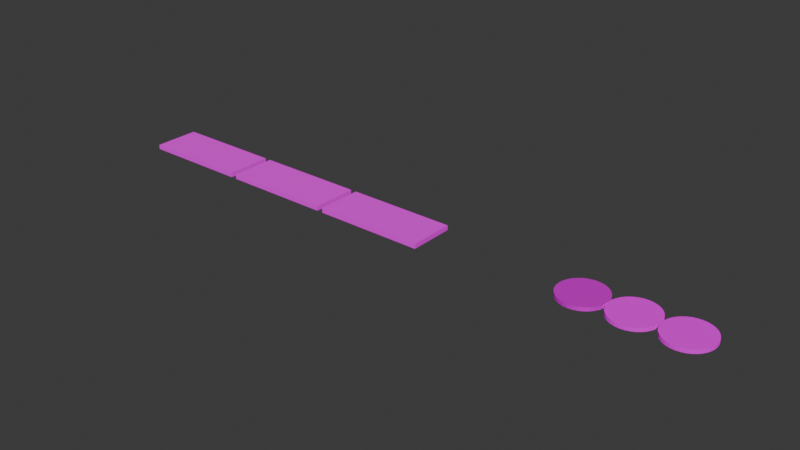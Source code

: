 # Source: money.blend  (saved by Blender 4.5.90; exported with 4.5.12 LTS)
import bpy
from mathutils import Matrix  # noqa: F401  (used for matrix-valued properties, if any)

bpy.ops.wm.read_factory_settings(use_empty=True)
scene = bpy.context.scene
scene.name = 'Scene'

# ---- collections
col_collection = bpy.data.collections.new('Collection'); scene.collection.children.link(col_collection)

# ---- images (referenced by path relative to the original .blend; pixels are not part of the script)
import os
ASSET_DIR = os.environ.get("B2B_ASSET_DIR", "")  # directory of the original .blend (textures are referenced by path, not embedded)
HERE = os.path.dirname(os.path.abspath(__file__))  # packed textures are extracted next to this script under _unpacked/

def load_image(name, relpath, width, height, colorspace="sRGB"):
    """Load a texture the original file referenced (path relative to the .blend, or extracted next to this script)."""
    p = next((c for c in (os.path.join(HERE, relpath), os.path.join(ASSET_DIR, relpath)) if relpath and os.path.exists(c)), "")
    if p:
        img = bpy.data.images.load(p, check_existing=True)
        img.name = name
    else:  # same state as the original file: an image datablock whose file is absent (Cycles renders it pink)
        img = bpy.data.images.new(name, width, height)
        img.source = "FILE"
        img.filepath = "//" + (relpath or name)
    img.colorspace_settings.name = colorspace
    return img
img_10_png = load_image('10.png', '10.png', 1024, 1024, 'sRGB')
img_1_png = load_image('1.png', '1.png', 1024, 1024, 'sRGB')
img_5_png = load_image('5.png', '5.png', 1024, 1024, 'sRGB')
img_gold_png = load_image('gold.png', 'gold.png', 1024, 1024, 'sRGB')
img_bronze_png = load_image('bronze.png', 'bronze.png', 1024, 1024, 'sRGB')
img_silver_png = load_image('silver.png', 'silver.png', 1024, 1024, 'sRGB')

# ---- materials (node trees are filled in below, after node groups)
mat_material_002 = bpy.data.materials.new('Material.002')
mat_material = bpy.data.materials.new('Material')
mat_material.alpha_threshold = 0.0
mat_material.roughness = 0.5
mat_material.line_color = (0.0, 0.0, 0.0, 1.0)
mat_material_001 = bpy.data.materials.new('Material.001')
mat_material_005 = bpy.data.materials.new('Material.005')
mat_material_003 = bpy.data.materials.new('Material.003')
mat_material_004 = bpy.data.materials.new('Material.004')

# ---- material node trees
mat_material_002.use_nodes = True; mat_material_002.node_tree.nodes.clear()
_N = mat_material_002.node_tree.nodes; _L = mat_material_002.node_tree.links
n0 = _N.new('ShaderNodeBsdfPrincipled'); n0.name = 'Principled BSDF'; n0.location = (-200, 100)
n0.inputs[2].default_value = 1.0
n1 = _N.new('ShaderNodeOutputMaterial'); n1.name = 'Material Output'; n1.location = (200, 100)
n2 = _N.new('ShaderNodeTexImage'); n2.name = 'Image Texture'; n2.location = (-490, 80)
n2.image = img_10_png
_L.new(n0.outputs[0], n1.inputs[0])
_L.new(n2.outputs[0], n0.inputs[0])
n1.is_active_output = True
mat_material.use_nodes = True; mat_material.node_tree.nodes.clear()
_N = mat_material.node_tree.nodes; _L = mat_material.node_tree.links
n0 = _N.new('ShaderNodeOutputMaterial'); n0.name = 'Material Output'; n0.location = (200, 100)
n1 = _N.new('ShaderNodeBsdfPrincipled'); n1.name = 'Principled BSDF'; n1.location = (-200, 100)
n1.inputs[2].default_value = 1.0
n1.inputs[3].default_value = 1.45
n2 = _N.new('ShaderNodeTexImage'); n2.name = 'Image Texture'; n2.location = (-490, 80)
n2.image = img_1_png
_L.new(n1.outputs[0], n0.inputs[0])
_L.new(n2.outputs[0], n1.inputs[0])
n0.is_active_output = True
mat_material_001.use_nodes = True; mat_material_001.node_tree.nodes.clear()
_N = mat_material_001.node_tree.nodes; _L = mat_material_001.node_tree.links
n0 = _N.new('ShaderNodeBsdfPrincipled'); n0.name = 'Principled BSDF'; n0.location = (-200, 100)
n0.inputs[2].default_value = 1.0
n1 = _N.new('ShaderNodeOutputMaterial'); n1.name = 'Material Output'; n1.location = (200, 100)
n2 = _N.new('ShaderNodeTexImage'); n2.name = 'Image Texture'; n2.location = (-490, 80)
n2.image = img_5_png
_L.new(n0.outputs[0], n1.inputs[0])
_L.new(n2.outputs[0], n0.inputs[0])
n1.is_active_output = True
mat_material_005.use_nodes = True; mat_material_005.node_tree.nodes.clear()
_N = mat_material_005.node_tree.nodes; _L = mat_material_005.node_tree.links
n0 = _N.new('ShaderNodeBsdfPrincipled'); n0.name = 'Principled BSDF'; n0.location = (-200, 100)
n0.inputs[1].default_value = 1.0
n0.inputs[2].default_value = 1.0
n1 = _N.new('ShaderNodeOutputMaterial'); n1.name = 'Material Output'; n1.location = (200, 100)
n2 = _N.new('ShaderNodeTexImage'); n2.name = 'Image Texture'; n2.location = (-490, 80)
n2.image = img_gold_png
_L.new(n0.outputs[0], n1.inputs[0])
_L.new(n2.outputs[0], n0.inputs[0])
n1.is_active_output = True
mat_material_003.use_nodes = True; mat_material_003.node_tree.nodes.clear()
_N = mat_material_003.node_tree.nodes; _L = mat_material_003.node_tree.links
n0 = _N.new('ShaderNodeBsdfPrincipled'); n0.name = 'Principled BSDF'; n0.location = (-200, 100)
n0.inputs[1].default_value = 1.0
n0.inputs[2].default_value = 0.8394
n1 = _N.new('ShaderNodeOutputMaterial'); n1.name = 'Material Output'; n1.location = (200, 100)
n2 = _N.new('ShaderNodeTexImage'); n2.name = 'Image Texture'; n2.location = (-490, 80)
n2.image = img_bronze_png
_L.new(n0.outputs[0], n1.inputs[0])
_L.new(n2.outputs[0], n0.inputs[0])
n1.is_active_output = True
mat_material_004.use_nodes = True; mat_material_004.node_tree.nodes.clear()
_N = mat_material_004.node_tree.nodes; _L = mat_material_004.node_tree.links
n0 = _N.new('ShaderNodeBsdfPrincipled'); n0.name = 'Principled BSDF'; n0.location = (-200, 100)
n0.inputs[1].default_value = 1.0
n0.inputs[2].default_value = 1.0
n1 = _N.new('ShaderNodeOutputMaterial'); n1.name = 'Material Output'; n1.location = (200, 100)
n2 = _N.new('ShaderNodeTexImage'); n2.name = 'Image Texture'; n2.location = (-490, 80)
n2.image = img_silver_png
_L.new(n0.outputs[0], n1.inputs[0])
_L.new(n2.outputs[0], n0.inputs[0])
n1.is_active_output = True

# ---- world
world_world = bpy.data.worlds.new('World'); scene.world = world_world
world_world.use_nodes = True; world_world.node_tree.nodes.clear()
_N = world_world.node_tree.nodes; _L = world_world.node_tree.links
n0 = _N.new('ShaderNodeOutputWorld'); n0.name = 'World Output'; n0.location = (200, 100)
n1 = _N.new('ShaderNodeBackground'); n1.name = 'Background'; n1.location = (-200, 100)
n1.inputs[0].default_value = (0.05088, 0.05088, 0.05088, 1.0)
_L.new(n1.outputs[0], n0.inputs[0])
n0.is_active_output = True
world_world.color = (0.05088, 0.05088, 0.05088)
world_world.sun_shadow_jitter_overblur = 0.0

# ---- meshes
me_cube = bpy.data.meshes.new('Cube')
me_cube.from_pydata([(0.9798, 1.0, 1.0), (0.9798, 1.0, -1.0), (0.9798, -1.0, 1.0), (0.9798, -1.0, -1.0), (-0.9798, 1.0, 1.0), (-0.9798, 1.0, -1.0), (-0.9798, -1.0, 1.0), (-0.9798, -1.0, -1.0)], [], [(0, 4, 6, 2), (3, 2, 6, 7), (7, 6, 4, 5), (5, 1, 3, 7), (1, 0, 2, 3), (5, 4, 0, 1)])
_uv = me_cube.uv_layers.new(name='UVMap')
_uv.uv.foreach_set('vector', [0.9803, 0.9865, 0.01087, 0.9865, 0.01087, 0.0198, 0.9803, 0.0198, 0.9803, 0.0198, 0.9803, 0.0198, 0.01087, 0.0198, 0.01087, 0.0198, 0.01087, 0.0198, 0.01087, 0.0198, 0.01087, 0.9865, 0.01087, 0.9865, 0.01087, 0.9865, 0.9803, 0.9865, 0.9803, 0.0198, 0.01087, 0.0198, 0.9803, 0.9865, 0.9803, 0.9865, 0.9803, 0.0198, 0.9803, 0.0198, 0.01087, 0.9865, 0.01087, 0.9865, 0.9803, 0.9865, 0.9803, 0.9865])
me_cube.materials.append(mat_material_002)
me_cube.use_mirror_vertex_groups = False
me_cube.update()
me_cube_001 = bpy.data.meshes.new('Cube.001')
me_cube_001.from_pydata([(0.9798, 1.0, 1.0), (0.9798, 1.0, -1.0), (0.9798, -1.0, 1.0), (0.9798, -1.0, -1.0), (-0.9798, 1.0, 1.0), (-0.9798, 1.0, -1.0), (-0.9798, -1.0, 1.0), (-0.9798, -1.0, -1.0)], [], [(0, 4, 6, 2), (3, 2, 6, 7), (7, 6, 4, 5), (5, 1, 3, 7), (1, 0, 2, 3), (5, 4, 0, 1)])
_uv = me_cube_001.uv_layers.new(name='UVMap')
_uv.uv.foreach_set('vector', [0.9803, 0.9865, 0.01087, 0.9865, 0.01087, 0.0198, 0.9803, 0.0198, 0.9803, 0.0198, 0.9803, 0.0198, 0.01087, 0.0198, 0.01087, 0.0198, 0.01087, 0.0198, 0.01087, 0.0198, 0.01087, 0.9865, 0.01087, 0.9865, 0.01087, 0.9865, 0.9803, 0.9865, 0.9803, 0.0198, 0.01087, 0.0198, 0.9803, 0.9865, 0.9803, 0.9865, 0.9803, 0.0198, 0.9803, 0.0198, 0.01087, 0.9865, 0.01087, 0.9865, 0.9803, 0.9865, 0.9803, 0.9865])
me_cube_001.materials.append(mat_material)
me_cube_001.use_mirror_vertex_groups = False
me_cube_001.update()
me_cube_002 = bpy.data.meshes.new('Cube.002')
me_cube_002.from_pydata([(0.9798, 1.0, 1.0), (0.9798, 1.0, -1.0), (0.9798, -1.0, 1.0), (0.9798, -1.0, -1.0), (-0.9798, 1.0, 1.0), (-0.9798, 1.0, -1.0), (-0.9798, -1.0, 1.0), (-0.9798, -1.0, -1.0)], [], [(0, 4, 6, 2), (3, 2, 6, 7), (7, 6, 4, 5), (5, 1, 3, 7), (1, 0, 2, 3), (5, 4, 0, 1)])
_uv = me_cube_002.uv_layers.new(name='UVMap')
_uv.uv.foreach_set('vector', [0.9803, 0.9865, 0.01087, 0.9865, 0.01087, 0.0198, 0.9803, 0.0198, 0.9803, 0.0198, 0.9803, 0.0198, 0.01087, 0.0198, 0.01087, 0.0198, 0.01087, 0.0198, 0.01087, 0.0198, 0.01087, 0.9865, 0.01087, 0.9865, 0.01087, 0.9865, 0.9803, 0.9865, 0.9803, 0.0198, 0.01087, 0.0198, 0.9803, 0.9865, 0.9803, 0.9865, 0.9803, 0.0198, 0.9803, 0.0198, 0.01087, 0.9865, 0.01087, 0.9865, 0.9803, 0.9865, 0.9803, 0.9865])
me_cube_002.materials.append(mat_material_001)
me_cube_002.use_mirror_vertex_groups = False
me_cube_002.update()
me_cylinder_002 = bpy.data.meshes.new('Cylinder.002')
me_cylinder_002.from_pydata([(0.0, 1.0, -1.0), (0.0, 1.0, 1.0), (0.1951, 0.9808, -1.0), (0.1951, 0.9808, 1.0), (0.3827, 0.9239, -1.0), (0.3827, 0.9239, 1.0), (0.5556, 0.8315, -1.0), (0.5556, 0.8315, 1.0), (0.7071, 0.7071, -1.0), (0.7071, 0.7071, 1.0), (0.8315, 0.5556, -1.0), (0.8315, 0.5556, 1.0), (0.9239, 0.3827, -1.0), (0.9239, 0.3827, 1.0), (0.9808, 0.1951, -1.0), (0.9808, 0.1951, 1.0), (1.0, 0.0, -1.0), (1.0, 0.0, 1.0), (0.9808, -0.1951, -1.0), (0.9808, -0.1951, 1.0), (0.9239, -0.3827, -1.0), (0.9239, -0.3827, 1.0), (0.8315, -0.5556, -1.0), (0.8315, -0.5556, 1.0), (0.7071, -0.7071, -1.0), (0.7071, -0.7071, 1.0), (0.5556, -0.8315, -1.0), (0.5556, -0.8315, 1.0), (0.3827, -0.9239, -1.0), (0.3827, -0.9239, 1.0), (0.1951, -0.9808, -1.0), (0.1951, -0.9808, 1.0), (0.0, -1.0, -1.0), (0.0, -1.0, 1.0), (-0.1951, -0.9808, -1.0), (-0.1951, -0.9808, 1.0), (-0.3827, -0.9239, -1.0), (-0.3827, -0.9239, 1.0), (-0.5556, -0.8315, -1.0), (-0.5556, -0.8315, 1.0), (-0.7071, -0.7071, -1.0), (-0.7071, -0.7071, 1.0), (-0.8315, -0.5556, -1.0), (-0.8315, -0.5556, 1.0), (-0.9239, -0.3827, -1.0), (-0.9239, -0.3827, 1.0), (-0.9808, -0.1951, -1.0), (-0.9808, -0.1951, 1.0), (-1.0, 0.0, -1.0), (-1.0, 0.0, 1.0), (-0.9808, 0.1951, -1.0), (-0.9808, 0.1951, 1.0), (-0.9239, 0.3827, -1.0), (-0.9239, 0.3827, 1.0), (-0.8315, 0.5556, -1.0), (-0.8315, 0.5556, 1.0), (-0.7071, 0.7071, -1.0), (-0.7071, 0.7071, 1.0), (-0.5556, 0.8315, -1.0), (-0.5556, 0.8315, 1.0), (-0.3827, 0.9239, -1.0), (-0.3827, 0.9239, 1.0), (-0.1951, 0.9808, -1.0), (-0.1951, 0.9808, 1.0)], [], [(0, 1, 3, 2), (2, 3, 5, 4), (4, 5, 7, 6), (6, 7, 9, 8), (8, 9, 11, 10), (10, 11, 13, 12), (12, 13, 15, 14), (14, 15, 17, 16), (16, 17, 19, 18), (18, 19, 21, 20), (20, 21, 23, 22), (22, 23, 25, 24), (24, 25, 27, 26), (26, 27, 29, 28), (28, 29, 31, 30), (30, 31, 33, 32), (32, 33, 35, 34), (34, 35, 37, 36), (36, 37, 39, 38), (38, 39, 41, 40), (40, 41, 43, 42), (42, 43, 45, 44), (44, 45, 47, 46), (46, 47, 49, 48), (48, 49, 51, 50), (50, 51, 53, 52), (52, 53, 55, 54), (54, 55, 57, 56), (56, 57, 59, 58), (58, 59, 61, 60), (3, 1, 63, 61, 59, 57, 55, 53, 51, 49, 47, 45, 43, 41, 39, 37, 35, 33, 31, 29, 27, 25, 23, 21, 19, 17, 15, 13, 11, 9, 7, 5), (60, 61, 63, 62), (62, 63, 1, 0), (0, 2, 4, 6, 8, 10, 12, 14, 16, 18, 20, 22, 24, 26, 28, 30, 32, 34, 36, 38, 40, 42, 44, 46, 48, 50, 52, 54, 56, 58, 60, 62)])
_uv = me_cylinder_002.uv_layers.new(name='UVMap')
_uv.uv.foreach_set('vector', [0.5492, 0.4492, 0.5492, 0.4898, 0.5985, 0.4898, 0.5985, 0.4492, 0.5985, 0.4492, 0.5985, 0.4898, 0.6459, 0.4898, 0.6459, 0.4492, 0.6459, 0.4492, 0.6459, 0.4898, 0.6896, 0.4898, 0.6896, 0.4492, 0.6896, 0.4492, 0.6896, 0.4898, 0.7279, 0.4898, 0.7279, 0.4492, 0.7279, 0.4492, 0.7279, 0.4898, 0.7594, 0.4898, 0.7594, 0.4492, 0.7594, 0.4492, 0.7594, 0.4898, 0.7827, 0.4898, 0.7827, 0.4492, 0.7827, 0.4492, 0.7827, 0.4898, 0.7971, 0.4898, 0.7971, 0.4492, 0.7971, 0.4492, 0.7971, 0.4898, 0.802, 0.4898, 0.802, 0.4492, 0.802, 0.4492, 0.802, 0.4898, 0.7971, 0.4898, 0.7971, 0.4492, 0.7971, 0.4492, 0.7971, 0.4898, 0.7827, 0.4898, 0.7827, 0.4492, 0.7827, 0.4492, 0.7827, 0.4898, 0.7594, 0.4898, 0.7594, 0.4492, 0.7594, 0.4492, 0.7594, 0.4898, 0.7279, 0.4898, 0.7279, 0.4492, 0.7279, 0.4492, 0.7279, 0.4898, 0.6896, 0.4898, 0.6896, 0.4492, 0.6896, 0.4492, 0.6896, 0.4898, 0.6459, 0.4898, 0.6459, 0.4492, 0.6459, 0.4492, 0.6459, 0.4898, 0.5985, 0.4898, 0.5985, 0.4492, 0.5985, 0.4492, 0.5985, 0.4898, 0.5492, 0.4898, 0.5492, 0.4492, 0.5492, 0.4492, 0.5492, 0.4898, 0.4998, 0.4898, 0.4998, 0.4492, 0.4998, 0.4492, 0.4998, 0.4898, 0.4524, 0.4898, 0.4524, 0.4492, 0.4524, 0.4492, 0.4524, 0.4898, 0.4087, 0.4898, 0.4087, 0.4492, 0.4087, 0.4492, 0.4087, 0.4898, 0.3704, 0.4898, 0.3704, 0.4492, 0.3704, 0.4492, 0.3704, 0.4898, 0.3389, 0.4898, 0.3389, 0.4492, 0.3389, 0.4492, 0.3389, 0.4898, 0.3156, 0.4898, 0.3156, 0.4492, 0.3156, 0.4492, 0.3156, 0.4898, 0.3012, 0.4898, 0.3012, 0.4492, 0.3012, 0.4492, 0.3012, 0.4898, 0.2963, 0.4898, 0.2963, 0.4492, 0.2963, 0.4492, 0.2963, 0.4898, 0.3012, 0.4898, 0.3012, 0.4492, 0.3012, 0.4492, 0.3012, 0.4898, 0.3156, 0.4898, 0.3156, 0.4492, 0.3156, 0.4492, 0.3156, 0.4898, 0.3389, 0.4898, 0.3389, 0.4492, 0.3389, 0.4492, 0.3389, 0.4898, 0.3704, 0.4898, 0.3704, 0.4492, 0.3704, 0.4492, 0.3704, 0.4898, 0.4087, 0.4898, 0.4087, 0.4492, 0.4087, 0.4492, 0.4087, 0.4898, 0.4524, 0.4898, 0.4524, 0.4492, 0.5949, 0.9625, 0.4998, 0.9715, 0.4048, 0.9625, 0.3134, 0.9361, 0.2291, 0.8931, 0.1553, 0.8353, 0.0947, 0.7648, 0.04967, 0.6844, 0.02194, 0.5972, 0.01258, 0.5065, 0.02194, 0.4158, 0.04967, 0.3285, 0.0947, 0.2481, 0.1553, 0.1777, 0.2291, 0.1198, 0.3134, 0.07686, 0.4048, 0.0504, 0.4998, 0.04147, 0.5949, 0.0504, 0.6863, 0.07686, 0.7705, 0.1198, 0.8444, 0.1777, 0.9049, 0.2481, 0.95, 0.3285, 0.9777, 0.4158, 0.9871, 0.5065, 0.9777, 0.5972, 0.95, 0.6844, 0.9049, 0.7648, 0.8444, 0.8353, 0.7705, 0.8931, 0.6863, 0.9361, 0.4524, 0.4492, 0.4524, 0.4898, 0.4998, 0.4898, 0.4998, 0.4492, 0.4998, 0.4492, 0.4998, 0.4898, 0.5492, 0.4898, 0.5492, 0.4492, 0.4998, 0.9715, 0.5949, 0.9625, 0.6863, 0.9361, 0.7705, 0.8931, 0.8444, 0.8353, 0.9049, 0.7648, 0.95, 0.6844, 0.9777, 0.5972, 0.9871, 0.5065, 0.9777, 0.4158, 0.95, 0.3285, 0.9049, 0.2481, 0.8444, 0.1777, 0.7705, 0.1198, 0.6863, 0.07686, 0.5949, 0.0504, 0.4998, 0.04147, 0.4048, 0.0504, 0.3134, 0.07686, 0.2291, 0.1198, 0.1553, 0.1777, 0.0947, 0.2481, 0.04967, 0.3285, 0.02194, 0.4158, 0.01258, 0.5065, 0.02194, 0.5972, 0.04967, 0.6844, 0.0947, 0.7648, 0.1553, 0.8353, 0.2291, 0.8931, 0.3134, 0.9361, 0.4048, 0.9625])
me_cylinder_002.materials.append(mat_material_005)
me_cylinder_002.update()
me_cylinder_003 = bpy.data.meshes.new('Cylinder.003')
me_cylinder_003.from_pydata([(0.0, 1.0, -1.0), (0.0, 1.0, 1.0), (0.1951, 0.9808, -1.0), (0.1951, 0.9808, 1.0), (0.3827, 0.9239, -1.0), (0.3827, 0.9239, 1.0), (0.5556, 0.8315, -1.0), (0.5556, 0.8315, 1.0), (0.7071, 0.7071, -1.0), (0.7071, 0.7071, 1.0), (0.8315, 0.5556, -1.0), (0.8315, 0.5556, 1.0), (0.9239, 0.3827, -1.0), (0.9239, 0.3827, 1.0), (0.9808, 0.1951, -1.0), (0.9808, 0.1951, 1.0), (1.0, 0.0, -1.0), (1.0, 0.0, 1.0), (0.9808, -0.1951, -1.0), (0.9808, -0.1951, 1.0), (0.9239, -0.3827, -1.0), (0.9239, -0.3827, 1.0), (0.8315, -0.5556, -1.0), (0.8315, -0.5556, 1.0), (0.7071, -0.7071, -1.0), (0.7071, -0.7071, 1.0), (0.5556, -0.8315, -1.0), (0.5556, -0.8315, 1.0), (0.3827, -0.9239, -1.0), (0.3827, -0.9239, 1.0), (0.1951, -0.9808, -1.0), (0.1951, -0.9808, 1.0), (0.0, -1.0, -1.0), (0.0, -1.0, 1.0), (-0.1951, -0.9808, -1.0), (-0.1951, -0.9808, 1.0), (-0.3827, -0.9239, -1.0), (-0.3827, -0.9239, 1.0), (-0.5556, -0.8315, -1.0), (-0.5556, -0.8315, 1.0), (-0.7071, -0.7071, -1.0), (-0.7071, -0.7071, 1.0), (-0.8315, -0.5556, -1.0), (-0.8315, -0.5556, 1.0), (-0.9239, -0.3827, -1.0), (-0.9239, -0.3827, 1.0), (-0.9808, -0.1951, -1.0), (-0.9808, -0.1951, 1.0), (-1.0, 0.0, -1.0), (-1.0, 0.0, 1.0), (-0.9808, 0.1951, -1.0), (-0.9808, 0.1951, 1.0), (-0.9239, 0.3827, -1.0), (-0.9239, 0.3827, 1.0), (-0.8315, 0.5556, -1.0), (-0.8315, 0.5556, 1.0), (-0.7071, 0.7071, -1.0), (-0.7071, 0.7071, 1.0), (-0.5556, 0.8315, -1.0), (-0.5556, 0.8315, 1.0), (-0.3827, 0.9239, -1.0), (-0.3827, 0.9239, 1.0), (-0.1951, 0.9808, -1.0), (-0.1951, 0.9808, 1.0)], [], [(0, 1, 3, 2), (2, 3, 5, 4), (4, 5, 7, 6), (6, 7, 9, 8), (8, 9, 11, 10), (10, 11, 13, 12), (12, 13, 15, 14), (14, 15, 17, 16), (16, 17, 19, 18), (18, 19, 21, 20), (20, 21, 23, 22), (22, 23, 25, 24), (24, 25, 27, 26), (26, 27, 29, 28), (28, 29, 31, 30), (30, 31, 33, 32), (32, 33, 35, 34), (34, 35, 37, 36), (36, 37, 39, 38), (38, 39, 41, 40), (40, 41, 43, 42), (42, 43, 45, 44), (44, 45, 47, 46), (46, 47, 49, 48), (48, 49, 51, 50), (50, 51, 53, 52), (52, 53, 55, 54), (54, 55, 57, 56), (56, 57, 59, 58), (58, 59, 61, 60), (3, 1, 63, 61, 59, 57, 55, 53, 51, 49, 47, 45, 43, 41, 39, 37, 35, 33, 31, 29, 27, 25, 23, 21, 19, 17, 15, 13, 11, 9, 7, 5), (60, 61, 63, 62), (62, 63, 1, 0), (0, 2, 4, 6, 8, 10, 12, 14, 16, 18, 20, 22, 24, 26, 28, 30, 32, 34, 36, 38, 40, 42, 44, 46, 48, 50, 52, 54, 56, 58, 60, 62)])
_uv = me_cylinder_003.uv_layers.new(name='UVMap')
_uv.uv.foreach_set('vector', [0.5492, 0.4492, 0.5492, 0.4898, 0.5985, 0.4898, 0.5985, 0.4492, 0.5985, 0.4492, 0.5985, 0.4898, 0.6459, 0.4898, 0.6459, 0.4492, 0.6459, 0.4492, 0.6459, 0.4898, 0.6896, 0.4898, 0.6896, 0.4492, 0.6896, 0.4492, 0.6896, 0.4898, 0.7279, 0.4898, 0.7279, 0.4492, 0.7279, 0.4492, 0.7279, 0.4898, 0.7594, 0.4898, 0.7594, 0.4492, 0.7594, 0.4492, 0.7594, 0.4898, 0.7827, 0.4898, 0.7827, 0.4492, 0.7827, 0.4492, 0.7827, 0.4898, 0.7971, 0.4898, 0.7971, 0.4492, 0.7971, 0.4492, 0.7971, 0.4898, 0.802, 0.4898, 0.802, 0.4492, 0.802, 0.4492, 0.802, 0.4898, 0.7971, 0.4898, 0.7971, 0.4492, 0.7971, 0.4492, 0.7971, 0.4898, 0.7827, 0.4898, 0.7827, 0.4492, 0.7827, 0.4492, 0.7827, 0.4898, 0.7594, 0.4898, 0.7594, 0.4492, 0.7594, 0.4492, 0.7594, 0.4898, 0.7279, 0.4898, 0.7279, 0.4492, 0.7279, 0.4492, 0.7279, 0.4898, 0.6896, 0.4898, 0.6896, 0.4492, 0.6896, 0.4492, 0.6896, 0.4898, 0.6459, 0.4898, 0.6459, 0.4492, 0.6459, 0.4492, 0.6459, 0.4898, 0.5985, 0.4898, 0.5985, 0.4492, 0.5985, 0.4492, 0.5985, 0.4898, 0.5492, 0.4898, 0.5492, 0.4492, 0.5492, 0.4492, 0.5492, 0.4898, 0.4998, 0.4898, 0.4998, 0.4492, 0.4998, 0.4492, 0.4998, 0.4898, 0.4524, 0.4898, 0.4524, 0.4492, 0.4524, 0.4492, 0.4524, 0.4898, 0.4087, 0.4898, 0.4087, 0.4492, 0.4087, 0.4492, 0.4087, 0.4898, 0.3704, 0.4898, 0.3704, 0.4492, 0.3704, 0.4492, 0.3704, 0.4898, 0.3389, 0.4898, 0.3389, 0.4492, 0.3389, 0.4492, 0.3389, 0.4898, 0.3156, 0.4898, 0.3156, 0.4492, 0.3156, 0.4492, 0.3156, 0.4898, 0.3012, 0.4898, 0.3012, 0.4492, 0.3012, 0.4492, 0.3012, 0.4898, 0.2963, 0.4898, 0.2963, 0.4492, 0.2963, 0.4492, 0.2963, 0.4898, 0.3012, 0.4898, 0.3012, 0.4492, 0.3012, 0.4492, 0.3012, 0.4898, 0.3156, 0.4898, 0.3156, 0.4492, 0.3156, 0.4492, 0.3156, 0.4898, 0.3389, 0.4898, 0.3389, 0.4492, 0.3389, 0.4492, 0.3389, 0.4898, 0.3704, 0.4898, 0.3704, 0.4492, 0.3704, 0.4492, 0.3704, 0.4898, 0.4087, 0.4898, 0.4087, 0.4492, 0.4087, 0.4492, 0.4087, 0.4898, 0.4524, 0.4898, 0.4524, 0.4492, 0.5949, 0.9625, 0.4998, 0.9715, 0.4048, 0.9625, 0.3134, 0.9361, 0.2291, 0.8931, 0.1553, 0.8353, 0.0947, 0.7648, 0.04967, 0.6844, 0.02194, 0.5972, 0.01258, 0.5065, 0.02194, 0.4158, 0.04967, 0.3285, 0.0947, 0.2481, 0.1553, 0.1777, 0.2291, 0.1198, 0.3134, 0.07686, 0.4048, 0.0504, 0.4998, 0.04147, 0.5949, 0.0504, 0.6863, 0.07686, 0.7705, 0.1198, 0.8444, 0.1777, 0.9049, 0.2481, 0.95, 0.3285, 0.9777, 0.4158, 0.9871, 0.5065, 0.9777, 0.5972, 0.95, 0.6844, 0.9049, 0.7648, 0.8444, 0.8353, 0.7705, 0.8931, 0.6863, 0.9361, 0.4524, 0.4492, 0.4524, 0.4898, 0.4998, 0.4898, 0.4998, 0.4492, 0.4998, 0.4492, 0.4998, 0.4898, 0.5492, 0.4898, 0.5492, 0.4492, 0.4998, 0.9715, 0.5949, 0.9625, 0.6863, 0.9361, 0.7705, 0.8931, 0.8444, 0.8353, 0.9049, 0.7648, 0.95, 0.6844, 0.9777, 0.5972, 0.9871, 0.5065, 0.9777, 0.4158, 0.95, 0.3285, 0.9049, 0.2481, 0.8444, 0.1777, 0.7705, 0.1198, 0.6863, 0.07686, 0.5949, 0.0504, 0.4998, 0.04147, 0.4048, 0.0504, 0.3134, 0.07686, 0.2291, 0.1198, 0.1553, 0.1777, 0.0947, 0.2481, 0.04967, 0.3285, 0.02194, 0.4158, 0.01258, 0.5065, 0.02194, 0.5972, 0.04967, 0.6844, 0.0947, 0.7648, 0.1553, 0.8353, 0.2291, 0.8931, 0.3134, 0.9361, 0.4048, 0.9625])
me_cylinder_003.materials.append(mat_material_003)
me_cylinder_003.update()
me_cylinder_004 = bpy.data.meshes.new('Cylinder.004')
me_cylinder_004.from_pydata([(0.0, 1.0, -1.0), (0.0, 1.0, 1.0), (0.1951, 0.9808, -1.0), (0.1951, 0.9808, 1.0), (0.3827, 0.9239, -1.0), (0.3827, 0.9239, 1.0), (0.5556, 0.8315, -1.0), (0.5556, 0.8315, 1.0), (0.7071, 0.7071, -1.0), (0.7071, 0.7071, 1.0), (0.8315, 0.5556, -1.0), (0.8315, 0.5556, 1.0), (0.9239, 0.3827, -1.0), (0.9239, 0.3827, 1.0), (0.9808, 0.1951, -1.0), (0.9808, 0.1951, 1.0), (1.0, 0.0, -1.0), (1.0, 0.0, 1.0), (0.9808, -0.1951, -1.0), (0.9808, -0.1951, 1.0), (0.9239, -0.3827, -1.0), (0.9239, -0.3827, 1.0), (0.8315, -0.5556, -1.0), (0.8315, -0.5556, 1.0), (0.7071, -0.7071, -1.0), (0.7071, -0.7071, 1.0), (0.5556, -0.8315, -1.0), (0.5556, -0.8315, 1.0), (0.3827, -0.9239, -1.0), (0.3827, -0.9239, 1.0), (0.1951, -0.9808, -1.0), (0.1951, -0.9808, 1.0), (0.0, -1.0, -1.0), (0.0, -1.0, 1.0), (-0.1951, -0.9808, -1.0), (-0.1951, -0.9808, 1.0), (-0.3827, -0.9239, -1.0), (-0.3827, -0.9239, 1.0), (-0.5556, -0.8315, -1.0), (-0.5556, -0.8315, 1.0), (-0.7071, -0.7071, -1.0), (-0.7071, -0.7071, 1.0), (-0.8315, -0.5556, -1.0), (-0.8315, -0.5556, 1.0), (-0.9239, -0.3827, -1.0), (-0.9239, -0.3827, 1.0), (-0.9808, -0.1951, -1.0), (-0.9808, -0.1951, 1.0), (-1.0, 0.0, -1.0), (-1.0, 0.0, 1.0), (-0.9808, 0.1951, -1.0), (-0.9808, 0.1951, 1.0), (-0.9239, 0.3827, -1.0), (-0.9239, 0.3827, 1.0), (-0.8315, 0.5556, -1.0), (-0.8315, 0.5556, 1.0), (-0.7071, 0.7071, -1.0), (-0.7071, 0.7071, 1.0), (-0.5556, 0.8315, -1.0), (-0.5556, 0.8315, 1.0), (-0.3827, 0.9239, -1.0), (-0.3827, 0.9239, 1.0), (-0.1951, 0.9808, -1.0), (-0.1951, 0.9808, 1.0)], [], [(0, 1, 3, 2), (2, 3, 5, 4), (4, 5, 7, 6), (6, 7, 9, 8), (8, 9, 11, 10), (10, 11, 13, 12), (12, 13, 15, 14), (14, 15, 17, 16), (16, 17, 19, 18), (18, 19, 21, 20), (20, 21, 23, 22), (22, 23, 25, 24), (24, 25, 27, 26), (26, 27, 29, 28), (28, 29, 31, 30), (30, 31, 33, 32), (32, 33, 35, 34), (34, 35, 37, 36), (36, 37, 39, 38), (38, 39, 41, 40), (40, 41, 43, 42), (42, 43, 45, 44), (44, 45, 47, 46), (46, 47, 49, 48), (48, 49, 51, 50), (50, 51, 53, 52), (52, 53, 55, 54), (54, 55, 57, 56), (56, 57, 59, 58), (58, 59, 61, 60), (3, 1, 63, 61, 59, 57, 55, 53, 51, 49, 47, 45, 43, 41, 39, 37, 35, 33, 31, 29, 27, 25, 23, 21, 19, 17, 15, 13, 11, 9, 7, 5), (60, 61, 63, 62), (62, 63, 1, 0), (0, 2, 4, 6, 8, 10, 12, 14, 16, 18, 20, 22, 24, 26, 28, 30, 32, 34, 36, 38, 40, 42, 44, 46, 48, 50, 52, 54, 56, 58, 60, 62)])
_uv = me_cylinder_004.uv_layers.new(name='UVMap')
_uv.uv.foreach_set('vector', [0.5492, 0.4492, 0.5492, 0.4898, 0.5985, 0.4898, 0.5985, 0.4492, 0.5985, 0.4492, 0.5985, 0.4898, 0.6459, 0.4898, 0.6459, 0.4492, 0.6459, 0.4492, 0.6459, 0.4898, 0.6896, 0.4898, 0.6896, 0.4492, 0.6896, 0.4492, 0.6896, 0.4898, 0.7279, 0.4898, 0.7279, 0.4492, 0.7279, 0.4492, 0.7279, 0.4898, 0.7594, 0.4898, 0.7594, 0.4492, 0.7594, 0.4492, 0.7594, 0.4898, 0.7827, 0.4898, 0.7827, 0.4492, 0.7827, 0.4492, 0.7827, 0.4898, 0.7971, 0.4898, 0.7971, 0.4492, 0.7971, 0.4492, 0.7971, 0.4898, 0.802, 0.4898, 0.802, 0.4492, 0.802, 0.4492, 0.802, 0.4898, 0.7971, 0.4898, 0.7971, 0.4492, 0.7971, 0.4492, 0.7971, 0.4898, 0.7827, 0.4898, 0.7827, 0.4492, 0.7827, 0.4492, 0.7827, 0.4898, 0.7594, 0.4898, 0.7594, 0.4492, 0.7594, 0.4492, 0.7594, 0.4898, 0.7279, 0.4898, 0.7279, 0.4492, 0.7279, 0.4492, 0.7279, 0.4898, 0.6896, 0.4898, 0.6896, 0.4492, 0.6896, 0.4492, 0.6896, 0.4898, 0.6459, 0.4898, 0.6459, 0.4492, 0.6459, 0.4492, 0.6459, 0.4898, 0.5985, 0.4898, 0.5985, 0.4492, 0.5985, 0.4492, 0.5985, 0.4898, 0.5492, 0.4898, 0.5492, 0.4492, 0.5492, 0.4492, 0.5492, 0.4898, 0.4998, 0.4898, 0.4998, 0.4492, 0.4998, 0.4492, 0.4998, 0.4898, 0.4524, 0.4898, 0.4524, 0.4492, 0.4524, 0.4492, 0.4524, 0.4898, 0.4087, 0.4898, 0.4087, 0.4492, 0.4087, 0.4492, 0.4087, 0.4898, 0.3704, 0.4898, 0.3704, 0.4492, 0.3704, 0.4492, 0.3704, 0.4898, 0.3389, 0.4898, 0.3389, 0.4492, 0.3389, 0.4492, 0.3389, 0.4898, 0.3156, 0.4898, 0.3156, 0.4492, 0.3156, 0.4492, 0.3156, 0.4898, 0.3012, 0.4898, 0.3012, 0.4492, 0.3012, 0.4492, 0.3012, 0.4898, 0.2963, 0.4898, 0.2963, 0.4492, 0.2963, 0.4492, 0.2963, 0.4898, 0.3012, 0.4898, 0.3012, 0.4492, 0.3012, 0.4492, 0.3012, 0.4898, 0.3156, 0.4898, 0.3156, 0.4492, 0.3156, 0.4492, 0.3156, 0.4898, 0.3389, 0.4898, 0.3389, 0.4492, 0.3389, 0.4492, 0.3389, 0.4898, 0.3704, 0.4898, 0.3704, 0.4492, 0.3704, 0.4492, 0.3704, 0.4898, 0.4087, 0.4898, 0.4087, 0.4492, 0.4087, 0.4492, 0.4087, 0.4898, 0.4524, 0.4898, 0.4524, 0.4492, 0.5949, 0.9625, 0.4998, 0.9715, 0.4048, 0.9625, 0.3134, 0.9361, 0.2291, 0.8931, 0.1553, 0.8353, 0.0947, 0.7648, 0.04967, 0.6844, 0.02194, 0.5972, 0.01258, 0.5065, 0.02194, 0.4158, 0.04967, 0.3285, 0.0947, 0.2481, 0.1553, 0.1777, 0.2291, 0.1198, 0.3134, 0.07686, 0.4048, 0.0504, 0.4998, 0.04147, 0.5949, 0.0504, 0.6863, 0.07686, 0.7705, 0.1198, 0.8444, 0.1777, 0.9049, 0.2481, 0.95, 0.3285, 0.9777, 0.4158, 0.9871, 0.5065, 0.9777, 0.5972, 0.95, 0.6844, 0.9049, 0.7648, 0.8444, 0.8353, 0.7705, 0.8931, 0.6863, 0.9361, 0.4524, 0.4492, 0.4524, 0.4898, 0.4998, 0.4898, 0.4998, 0.4492, 0.4998, 0.4492, 0.4998, 0.4898, 0.5492, 0.4898, 0.5492, 0.4492, 0.4998, 0.9715, 0.5949, 0.9625, 0.6863, 0.9361, 0.7705, 0.8931, 0.8444, 0.8353, 0.9049, 0.7648, 0.95, 0.6844, 0.9777, 0.5972, 0.9871, 0.5065, 0.9777, 0.4158, 0.95, 0.3285, 0.9049, 0.2481, 0.8444, 0.1777, 0.7705, 0.1198, 0.6863, 0.07686, 0.5949, 0.0504, 0.4998, 0.04147, 0.4048, 0.0504, 0.3134, 0.07686, 0.2291, 0.1198, 0.1553, 0.1777, 0.0947, 0.2481, 0.04967, 0.3285, 0.02194, 0.4158, 0.01258, 0.5065, 0.02194, 0.5972, 0.04967, 0.6844, 0.0947, 0.7648, 0.1553, 0.8353, 0.2291, 0.8931, 0.3134, 0.9361, 0.4048, 0.9625])
me_cylinder_004.materials.append(mat_material_004)
me_cylinder_004.update()

# ---- objects
ob_cube = bpy.data.objects.new('Cube', me_cube)
ob_cube_001 = bpy.data.objects.new('Cube.001', me_cube_001)
ob_cube_002 = bpy.data.objects.new('Cube.002', me_cube_002)
ob_cylinder_001 = bpy.data.objects.new('Cylinder.001', me_cylinder_002)
ob_cylinder_002 = bpy.data.objects.new('Cylinder.002', me_cylinder_003)
ob_cylinder_003 = bpy.data.objects.new('Cylinder.003', me_cylinder_004)

# ---- transforms, parenting, visibility, modifiers, constraints
ob_cube.location = (-15.0, 0.0, 0.0)
ob_cube.scale = (2.418, 1.0, 0.1)
ob_cube.lock_rotations_4d = False
ob_cube.empty_display_type = 'ARROWS'
ob_cube.lineart.crease_threshold = 0.0
ob_cube_001.location = (-5.0, 0.0, 0.0)
ob_cube_001.scale = (2.418, 1.0, 0.1)
ob_cube_001.lock_rotations_4d = False
ob_cube_001.empty_display_type = 'ARROWS'
ob_cube_001.lineart.crease_threshold = 0.0
ob_cube_002.location = (-10.0, 0.0, 0.0)
ob_cube_002.scale = (2.418, 1.0, 0.1)
ob_cube_002.lock_rotations_4d = False
ob_cube_002.empty_display_type = 'ARROWS'
ob_cube_002.lineart.crease_threshold = 0.0
ob_cylinder_001.location = (8.0, 0.0, 0.0)
ob_cylinder_001.scale = (1.0, 1.0, 0.08)
ob_cylinder_002.location = (4.0, 0.0, 0.0)
ob_cylinder_002.scale = (1.0, 1.0, 0.08)
ob_cylinder_003.location = (6.0, 0.0, 0.0)
ob_cylinder_003.scale = (1.0, 1.0, 0.08)

# ---- collection membership
col_collection.objects.link(ob_cube)
col_collection.objects.link(ob_cube_001)
col_collection.objects.link(ob_cube_002)
col_collection.objects.link(ob_cylinder_001)
col_collection.objects.link(ob_cylinder_002)
col_collection.objects.link(ob_cylinder_003)

# ---- scene / render settings (as saved in the file)
scene.frame_start = 1; scene.frame_end = 250; scene.frame_set(1)
scene.render.engine = 'BLENDER_EEVEE_NEXT'
bpy.context.view_layer.update()

# ---- added for rendering (the .blend has no active camera and no usable light): camera, sun
cam_auto = bpy.data.cameras.new('AutoCamera')
cam_auto.lens = 50.0
cam_auto.sensor_width = 36.0
cam_auto.clip_end = 1000.0
ob_auto_camera = bpy.data.objects.new('AutoCamera', cam_auto)
scene.collection.objects.link(ob_auto_camera)
ob_auto_camera.location = (20.2836, -29.3618, 19.5745)
ob_auto_camera.rotation_euler = (1.09748, -7.21219e-08, 0.694738)
scene.camera = ob_auto_camera
light_auto_sun = bpy.data.lights.new('AutoSun', 'SUN')
light_auto_sun.energy = 3.0
light_auto_sun.angle = 0.0523599
ob_auto_sun = bpy.data.objects.new('AutoSun', light_auto_sun)
scene.collection.objects.link(ob_auto_sun)
ob_auto_sun.rotation_euler = (0.872665, 0.174533, 0.523599)
bpy.context.view_layer.update()
